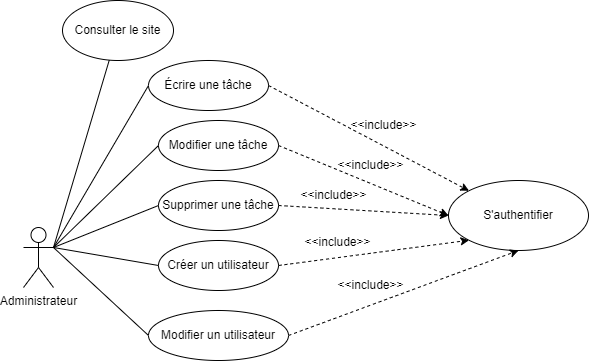

The diagram above was exported from draw.io. Its source (the exported page's mxGraphModel, read from the mxfile embedded in the PNG):
<mxGraphModel dx="1434" dy="738" grid="1" gridSize="10" guides="1" tooltips="1" connect="1" arrows="1" fold="1" page="1" pageScale="1" pageWidth="827" pageHeight="1169" math="0" shadow="0">
  <root>
    <mxCell id="0" />
    <mxCell id="1" parent="0" />
    <mxCell id="eO3MKJ5ESagDBAR5YBKe-2" value="Administrateur" style="shape=umlActor;verticalLabelPosition=bottom;verticalAlign=top;html=1;outlineConnect=0;" parent="1" vertex="1">
      <mxGeometry x="145" y="357" width="30" height="60" as="geometry" />
    </mxCell>
    <mxCell id="eO3MKJ5ESagDBAR5YBKe-3" value="Consulter le site" style="ellipse;whiteSpace=wrap;html=1;" parent="1" vertex="1">
      <mxGeometry x="184" y="130" width="111" height="60" as="geometry" />
    </mxCell>
    <mxCell id="eO3MKJ5ESagDBAR5YBKe-4" value="" style="endArrow=none;html=1;rounded=0;" parent="1" target="eO3MKJ5ESagDBAR5YBKe-3" edge="1">
      <mxGeometry width="50" height="50" relative="1" as="geometry">
        <mxPoint x="175" y="377" as="sourcePoint" />
        <mxPoint x="245" y="257" as="targetPoint" />
      </mxGeometry>
    </mxCell>
    <mxCell id="eO3MKJ5ESagDBAR5YBKe-5" value="" style="endArrow=none;html=1;rounded=0;exitX=1;exitY=0.3333333333333333;exitDx=0;exitDy=0;exitPerimeter=0;entryX=0;entryY=0.5;entryDx=0;entryDy=0;" parent="1" source="eO3MKJ5ESagDBAR5YBKe-2" target="eO3MKJ5ESagDBAR5YBKe-8" edge="1">
      <mxGeometry width="50" height="50" relative="1" as="geometry">
        <mxPoint x="205" y="377" as="sourcePoint" />
        <mxPoint x="305" y="342" as="targetPoint" />
      </mxGeometry>
    </mxCell>
    <mxCell id="eO3MKJ5ESagDBAR5YBKe-6" value="Modifier un utilisateur" style="ellipse;whiteSpace=wrap;html=1;" parent="1" vertex="1">
      <mxGeometry x="270" y="440" width="140" height="50" as="geometry" />
    </mxCell>
    <mxCell id="eO3MKJ5ESagDBAR5YBKe-7" value="" style="endArrow=none;html=1;rounded=0;exitX=1;exitY=0.3333333333333333;exitDx=0;exitDy=0;exitPerimeter=0;entryX=0;entryY=0.5;entryDx=0;entryDy=0;" parent="1" source="eO3MKJ5ESagDBAR5YBKe-2" target="eO3MKJ5ESagDBAR5YBKe-6" edge="1">
      <mxGeometry width="50" height="50" relative="1" as="geometry">
        <mxPoint x="195" y="387" as="sourcePoint" />
        <mxPoint x="245" y="417" as="targetPoint" />
      </mxGeometry>
    </mxCell>
    <mxCell id="eO3MKJ5ESagDBAR5YBKe-8" value="Écrire une tâche" style="ellipse;whiteSpace=wrap;html=1;" parent="1" vertex="1">
      <mxGeometry x="270" y="190" width="120" height="50" as="geometry" />
    </mxCell>
    <mxCell id="eO3MKJ5ESagDBAR5YBKe-9" value="Modifier une tâche" style="ellipse;whiteSpace=wrap;html=1;" parent="1" vertex="1">
      <mxGeometry x="280" y="250" width="120" height="50" as="geometry" />
    </mxCell>
    <mxCell id="eO3MKJ5ESagDBAR5YBKe-10" value="" style="endArrow=none;html=1;rounded=0;exitX=1;exitY=0.3333333333333333;exitDx=0;exitDy=0;exitPerimeter=0;entryX=0;entryY=0.5;entryDx=0;entryDy=0;" parent="1" source="eO3MKJ5ESagDBAR5YBKe-2" target="eO3MKJ5ESagDBAR5YBKe-9" edge="1">
      <mxGeometry width="50" height="50" relative="1" as="geometry">
        <mxPoint x="185" y="387" as="sourcePoint" />
        <mxPoint x="315" y="297" as="targetPoint" />
      </mxGeometry>
    </mxCell>
    <mxCell id="eO3MKJ5ESagDBAR5YBKe-11" value="" style="endArrow=classic;html=1;rounded=0;dashed=1;exitX=1;exitY=0.5;exitDx=0;exitDy=0;entryX=0;entryY=0;entryDx=0;entryDy=0;" parent="1" source="eO3MKJ5ESagDBAR5YBKe-8" target="eO3MKJ5ESagDBAR5YBKe-13" edge="1">
      <mxGeometry width="50" height="50" relative="1" as="geometry">
        <mxPoint x="425" y="287" as="sourcePoint" />
        <mxPoint x="576" y="317" as="targetPoint" />
      </mxGeometry>
    </mxCell>
    <mxCell id="eO3MKJ5ESagDBAR5YBKe-12" value="" style="endArrow=classic;html=1;rounded=0;dashed=1;exitX=1;exitY=0.5;exitDx=0;exitDy=0;entryX=0;entryY=0.5;entryDx=0;entryDy=0;" parent="1" source="eO3MKJ5ESagDBAR5YBKe-9" target="eO3MKJ5ESagDBAR5YBKe-13" edge="1">
      <mxGeometry width="50" height="50" relative="1" as="geometry">
        <mxPoint x="435" y="297" as="sourcePoint" />
        <mxPoint x="565" y="337" as="targetPoint" />
      </mxGeometry>
    </mxCell>
    <mxCell id="eO3MKJ5ESagDBAR5YBKe-13" value="S'authentifier" style="ellipse;whiteSpace=wrap;html=1;" parent="1" vertex="1">
      <mxGeometry x="570" y="310" width="140" height="70" as="geometry" />
    </mxCell>
    <mxCell id="eO3MKJ5ESagDBAR5YBKe-14" value="&amp;lt;&amp;lt;include&amp;gt;&amp;gt;" style="text;html=1;align=center;verticalAlign=middle;resizable=0;points=[];autosize=1;strokeColor=none;fillColor=none;" parent="1" vertex="1">
      <mxGeometry x="447" y="280" width="90" height="30" as="geometry" />
    </mxCell>
    <mxCell id="eO3MKJ5ESagDBAR5YBKe-15" value="&amp;lt;&amp;lt;include&amp;gt;&amp;gt;" style="text;html=1;align=center;verticalAlign=middle;resizable=0;points=[];autosize=1;strokeColor=none;fillColor=none;" parent="1" vertex="1">
      <mxGeometry x="460" y="240" width="90" height="30" as="geometry" />
    </mxCell>
    <mxCell id="eO3MKJ5ESagDBAR5YBKe-16" value="Supprimer une tâche" style="ellipse;whiteSpace=wrap;html=1;" parent="1" vertex="1">
      <mxGeometry x="280" y="310" width="120" height="50" as="geometry" />
    </mxCell>
    <mxCell id="eO3MKJ5ESagDBAR5YBKe-17" value="Créer un utilisateur" style="ellipse;whiteSpace=wrap;html=1;" parent="1" vertex="1">
      <mxGeometry x="280" y="370" width="120" height="50" as="geometry" />
    </mxCell>
    <mxCell id="eO3MKJ5ESagDBAR5YBKe-18" value="" style="endArrow=none;html=1;rounded=0;exitX=1;exitY=0.3333333333333333;exitDx=0;exitDy=0;exitPerimeter=0;entryX=0;entryY=0.5;entryDx=0;entryDy=0;" parent="1" source="eO3MKJ5ESagDBAR5YBKe-2" target="eO3MKJ5ESagDBAR5YBKe-16" edge="1">
      <mxGeometry width="50" height="50" relative="1" as="geometry">
        <mxPoint x="185" y="387" as="sourcePoint" />
        <mxPoint x="290" y="285" as="targetPoint" />
      </mxGeometry>
    </mxCell>
    <mxCell id="eO3MKJ5ESagDBAR5YBKe-19" value="" style="endArrow=none;html=1;rounded=0;entryX=0;entryY=0.5;entryDx=0;entryDy=0;exitX=1;exitY=0.3333333333333333;exitDx=0;exitDy=0;exitPerimeter=0;" parent="1" source="eO3MKJ5ESagDBAR5YBKe-2" target="eO3MKJ5ESagDBAR5YBKe-17" edge="1">
      <mxGeometry width="50" height="50" relative="1" as="geometry">
        <mxPoint x="180" y="370" as="sourcePoint" />
        <mxPoint x="290" y="345" as="targetPoint" />
      </mxGeometry>
    </mxCell>
    <mxCell id="eO3MKJ5ESagDBAR5YBKe-20" value="" style="endArrow=classic;html=1;rounded=0;dashed=1;exitX=1;exitY=0.5;exitDx=0;exitDy=0;entryX=0;entryY=0.5;entryDx=0;entryDy=0;" parent="1" source="eO3MKJ5ESagDBAR5YBKe-16" target="eO3MKJ5ESagDBAR5YBKe-13" edge="1">
      <mxGeometry width="50" height="50" relative="1" as="geometry">
        <mxPoint x="410" y="285" as="sourcePoint" />
        <mxPoint x="580" y="355" as="targetPoint" />
      </mxGeometry>
    </mxCell>
    <mxCell id="eO3MKJ5ESagDBAR5YBKe-21" value="&amp;lt;&amp;lt;include&amp;gt;&amp;gt;" style="text;html=1;align=center;verticalAlign=middle;resizable=0;points=[];autosize=1;strokeColor=none;fillColor=none;" parent="1" vertex="1">
      <mxGeometry x="410" y="310" width="90" height="30" as="geometry" />
    </mxCell>
    <mxCell id="eO3MKJ5ESagDBAR5YBKe-22" value="" style="endArrow=classic;html=1;rounded=0;dashed=1;exitX=1;exitY=0.5;exitDx=0;exitDy=0;entryX=0;entryY=1;entryDx=0;entryDy=0;" parent="1" source="eO3MKJ5ESagDBAR5YBKe-17" target="eO3MKJ5ESagDBAR5YBKe-13" edge="1">
      <mxGeometry width="50" height="50" relative="1" as="geometry">
        <mxPoint x="410" y="345" as="sourcePoint" />
        <mxPoint x="580" y="355" as="targetPoint" />
      </mxGeometry>
    </mxCell>
    <mxCell id="eO3MKJ5ESagDBAR5YBKe-23" value="&amp;lt;&amp;lt;include&amp;gt;&amp;gt;" style="text;html=1;align=center;verticalAlign=middle;resizable=0;points=[];autosize=1;strokeColor=none;fillColor=none;" parent="1" vertex="1">
      <mxGeometry x="414" y="357" width="90" height="30" as="geometry" />
    </mxCell>
    <mxCell id="eO3MKJ5ESagDBAR5YBKe-24" value="" style="endArrow=classic;html=1;rounded=0;dashed=1;exitX=1;exitY=0.5;exitDx=0;exitDy=0;entryX=0.5;entryY=1;entryDx=0;entryDy=0;" parent="1" source="eO3MKJ5ESagDBAR5YBKe-6" target="eO3MKJ5ESagDBAR5YBKe-13" edge="1">
      <mxGeometry width="50" height="50" relative="1" as="geometry">
        <mxPoint x="410" y="405" as="sourcePoint" />
        <mxPoint x="601" y="380" as="targetPoint" />
      </mxGeometry>
    </mxCell>
    <mxCell id="eO3MKJ5ESagDBAR5YBKe-25" value="&amp;lt;&amp;lt;include&amp;gt;&amp;gt;" style="text;html=1;align=center;verticalAlign=middle;resizable=0;points=[];autosize=1;strokeColor=none;fillColor=none;" parent="1" vertex="1">
      <mxGeometry x="447" y="400" width="90" height="30" as="geometry" />
    </mxCell>
  </root>
</mxGraphModel>